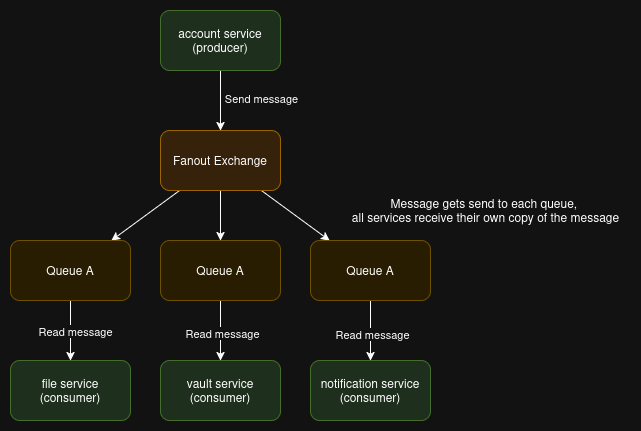

The diagram above was exported from draw.io. Its source (the exported page's mxGraphModel, read from the mxfile embedded in the PNG):
<mxGraphModel dx="1360" dy="766" grid="1" gridSize="10" guides="1" tooltips="1" connect="1" arrows="1" fold="1" page="1" pageScale="1" pageWidth="850" pageHeight="1100" math="0" shadow="0">
  <root>
    <mxCell id="0" />
    <mxCell id="1" parent="0" />
    <mxCell id="OClWX5kiyPVffrqVbnMf-6" style="edgeStyle=orthogonalEdgeStyle;rounded=0;orthogonalLoop=1;jettySize=auto;html=1;" parent="1" source="OClWX5kiyPVffrqVbnMf-1" target="OClWX5kiyPVffrqVbnMf-2" edge="1">
      <mxGeometry relative="1" as="geometry" />
    </mxCell>
    <mxCell id="OClWX5kiyPVffrqVbnMf-16" value="Send message" style="edgeLabel;html=1;align=center;verticalAlign=middle;resizable=0;points=[];" parent="OClWX5kiyPVffrqVbnMf-6" vertex="1" connectable="0">
      <mxGeometry x="-0.1" y="1" relative="1" as="geometry">
        <mxPoint x="39" as="offset" />
      </mxGeometry>
    </mxCell>
    <mxCell id="OClWX5kiyPVffrqVbnMf-1" value="account service&lt;br&gt;(producer)" style="rounded=1;whiteSpace=wrap;html=1;fillColor=#d5e8d4;strokeColor=#82b366;" parent="1" vertex="1">
      <mxGeometry x="170" y="10" width="120" height="60" as="geometry" />
    </mxCell>
    <mxCell id="OClWX5kiyPVffrqVbnMf-7" style="rounded=0;orthogonalLoop=1;jettySize=auto;html=1;" parent="1" source="OClWX5kiyPVffrqVbnMf-2" target="OClWX5kiyPVffrqVbnMf-3" edge="1">
      <mxGeometry relative="1" as="geometry" />
    </mxCell>
    <mxCell id="OClWX5kiyPVffrqVbnMf-8" style="edgeStyle=orthogonalEdgeStyle;rounded=0;orthogonalLoop=1;jettySize=auto;html=1;" parent="1" source="OClWX5kiyPVffrqVbnMf-2" target="OClWX5kiyPVffrqVbnMf-4" edge="1">
      <mxGeometry relative="1" as="geometry" />
    </mxCell>
    <mxCell id="OClWX5kiyPVffrqVbnMf-9" style="rounded=0;orthogonalLoop=1;jettySize=auto;html=1;" parent="1" source="OClWX5kiyPVffrqVbnMf-2" target="OClWX5kiyPVffrqVbnMf-5" edge="1">
      <mxGeometry relative="1" as="geometry" />
    </mxCell>
    <mxCell id="OClWX5kiyPVffrqVbnMf-2" value="Fanout Exchange" style="rounded=1;whiteSpace=wrap;html=1;fillColor=#ffe6cc;strokeColor=#d79b00;" parent="1" vertex="1">
      <mxGeometry x="170" y="130" width="120" height="60" as="geometry" />
    </mxCell>
    <mxCell id="OClWX5kiyPVffrqVbnMf-13" style="edgeStyle=orthogonalEdgeStyle;rounded=0;orthogonalLoop=1;jettySize=auto;html=1;" parent="1" source="OClWX5kiyPVffrqVbnMf-3" target="OClWX5kiyPVffrqVbnMf-10" edge="1">
      <mxGeometry relative="1" as="geometry" />
    </mxCell>
    <mxCell id="OClWX5kiyPVffrqVbnMf-18" value="Read message" style="edgeLabel;html=1;align=center;verticalAlign=middle;resizable=0;points=[];" parent="OClWX5kiyPVffrqVbnMf-13" vertex="1" connectable="0">
      <mxGeometry y="4" relative="1" as="geometry">
        <mxPoint as="offset" />
      </mxGeometry>
    </mxCell>
    <mxCell id="OClWX5kiyPVffrqVbnMf-3" value="Queue A" style="rounded=1;whiteSpace=wrap;html=1;fillColor=#fff2cc;strokeColor=#d6b656;" parent="1" vertex="1">
      <mxGeometry x="20" y="240" width="120" height="60" as="geometry" />
    </mxCell>
    <mxCell id="OClWX5kiyPVffrqVbnMf-14" style="edgeStyle=orthogonalEdgeStyle;rounded=0;orthogonalLoop=1;jettySize=auto;html=1;" parent="1" source="OClWX5kiyPVffrqVbnMf-4" target="OClWX5kiyPVffrqVbnMf-11" edge="1">
      <mxGeometry relative="1" as="geometry" />
    </mxCell>
    <mxCell id="OClWX5kiyPVffrqVbnMf-19" value="Read message" style="edgeLabel;html=1;align=center;verticalAlign=middle;resizable=0;points=[];" parent="OClWX5kiyPVffrqVbnMf-14" vertex="1" connectable="0">
      <mxGeometry x="0.0667" y="1" relative="1" as="geometry">
        <mxPoint as="offset" />
      </mxGeometry>
    </mxCell>
    <mxCell id="OClWX5kiyPVffrqVbnMf-4" value="Queue A" style="rounded=1;whiteSpace=wrap;html=1;fillColor=#fff2cc;strokeColor=#d6b656;" parent="1" vertex="1">
      <mxGeometry x="170" y="240" width="120" height="60" as="geometry" />
    </mxCell>
    <mxCell id="OClWX5kiyPVffrqVbnMf-15" style="edgeStyle=orthogonalEdgeStyle;rounded=0;orthogonalLoop=1;jettySize=auto;html=1;" parent="1" source="OClWX5kiyPVffrqVbnMf-5" target="OClWX5kiyPVffrqVbnMf-12" edge="1">
      <mxGeometry relative="1" as="geometry" />
    </mxCell>
    <mxCell id="OClWX5kiyPVffrqVbnMf-20" value="Read message" style="edgeLabel;html=1;align=center;verticalAlign=middle;resizable=0;points=[];" parent="OClWX5kiyPVffrqVbnMf-15" vertex="1" connectable="0">
      <mxGeometry x="0.1" y="1" relative="1" as="geometry">
        <mxPoint as="offset" />
      </mxGeometry>
    </mxCell>
    <mxCell id="OClWX5kiyPVffrqVbnMf-5" value="Queue A" style="rounded=1;whiteSpace=wrap;html=1;fillColor=#fff2cc;strokeColor=#d6b656;" parent="1" vertex="1">
      <mxGeometry x="320" y="240" width="120" height="60" as="geometry" />
    </mxCell>
    <mxCell id="OClWX5kiyPVffrqVbnMf-10" value="file service&lt;br&gt;(consumer)" style="rounded=1;whiteSpace=wrap;html=1;fillColor=#d5e8d4;strokeColor=#82b366;" parent="1" vertex="1">
      <mxGeometry x="20" y="360" width="120" height="60" as="geometry" />
    </mxCell>
    <mxCell id="OClWX5kiyPVffrqVbnMf-11" value="vault service&lt;br&gt;(consumer)" style="rounded=1;whiteSpace=wrap;html=1;fillColor=#d5e8d4;strokeColor=#82b366;" parent="1" vertex="1">
      <mxGeometry x="170" y="360" width="120" height="60" as="geometry" />
    </mxCell>
    <mxCell id="OClWX5kiyPVffrqVbnMf-12" value="notification service&lt;br&gt;(consumer)" style="rounded=1;whiteSpace=wrap;html=1;fillColor=#d5e8d4;strokeColor=#82b366;" parent="1" vertex="1">
      <mxGeometry x="320" y="360" width="120" height="60" as="geometry" />
    </mxCell>
    <mxCell id="OClWX5kiyPVffrqVbnMf-17" value="Message gets send to each queue,&amp;nbsp;&lt;br&gt;all services receive their own copy of the message" style="text;html=1;align=center;verticalAlign=middle;resizable=0;points=[];autosize=1;strokeColor=none;fillColor=none;" parent="1" vertex="1">
      <mxGeometry x="350" y="190" width="290" height="40" as="geometry" />
    </mxCell>
  </root>
</mxGraphModel>